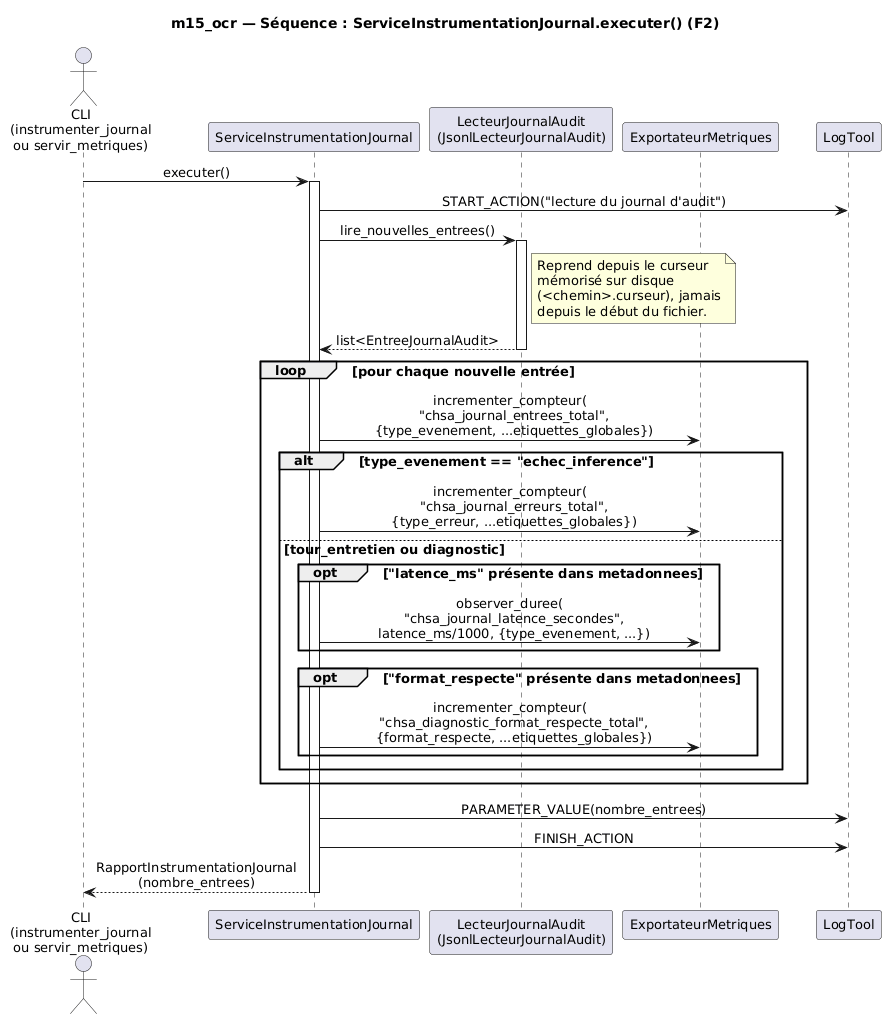

The diagram above was rendered by PlantUML. Its source (embedded in the PNG):
@startuml sequence_instrumentation_journal
skinparam backgroundColor white
skinparam defaultFontName Helvetica
skinparam defaultFontSize 13
skinparam shadowing false
skinparam sequenceMessageAlign center

title m15_ocr — Séquence : ServiceInstrumentationJournal.executer() (F2)

actor "CLI\n(instrumenter_journal\nou servir_metriques)" as CLI
participant "ServiceInstrumentationJournal" as SERVICE
participant "LecteurJournalAudit\n(JsonlLecteurJournalAudit)" as LECTEUR
participant "ExportateurMetriques" as METRIQUES
participant "LogTool" as LOG

CLI -> SERVICE : executer()
activate SERVICE

SERVICE -> LOG : START_ACTION("lecture du journal d'audit")

SERVICE -> LECTEUR : lire_nouvelles_entrees()
activate LECTEUR
note right of LECTEUR
  Reprend depuis le curseur
  mémorisé sur disque
  (<chemin>.curseur), jamais
  depuis le début du fichier.
end note
LECTEUR --> SERVICE : list<EntreeJournalAudit>
deactivate LECTEUR

loop pour chaque nouvelle entrée
  SERVICE -> METRIQUES : incrementer_compteur(\n  "chsa_journal_entrees_total",\n  {type_evenement, ...etiquettes_globales})

  alt type_evenement == "echec_inference"
    SERVICE -> METRIQUES : incrementer_compteur(\n  "chsa_journal_erreurs_total",\n  {type_erreur, ...etiquettes_globales})
  else tour_entretien ou diagnostic
    opt "latence_ms" présente dans metadonnees
      SERVICE -> METRIQUES : observer_duree(\n  "chsa_journal_latence_secondes",\n  latence_ms/1000, {type_evenement, ...})
    end
    opt "format_respecte" présente dans metadonnees
      SERVICE -> METRIQUES : incrementer_compteur(\n  "chsa_diagnostic_format_respecte_total",\n  {format_respecte, ...etiquettes_globales})
    end
  end
end

SERVICE -> LOG : PARAMETER_VALUE(nombre_entrees)
SERVICE -> LOG : FINISH_ACTION

SERVICE --> CLI : RapportInstrumentationJournal\n(nombre_entrees)
deactivate SERVICE

@enduml